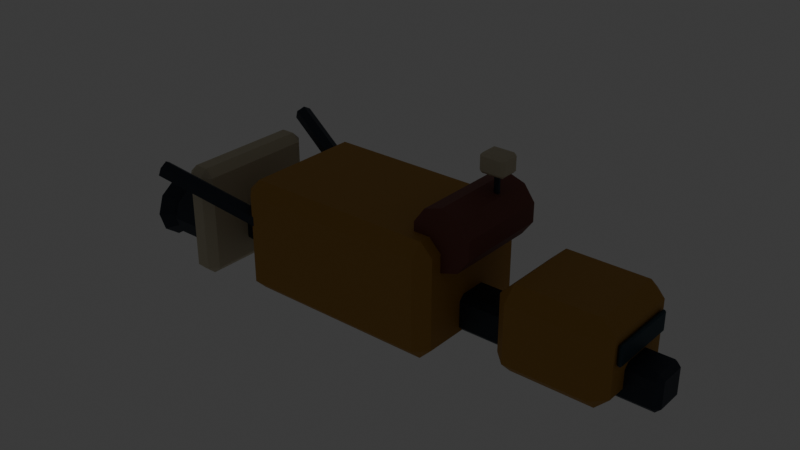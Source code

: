 # Source: small-mercy.blend  (saved by Blender 5.2.45; exported with 4.5.12 LTS)
import bpy
from mathutils import Matrix  # noqa: F401  (used for matrix-valued properties, if any)

bpy.ops.wm.read_factory_settings(use_empty=True)
scene = bpy.context.scene
scene.name = 'Scene'

# ---- collections
col_collection = bpy.data.collections.new('Collection'); scene.collection.children.link(col_collection)

# ---- materials (node trees are filled in below, after node groups)
mat_structure___graphite = bpy.data.materials.new('structure / graphite')
mat_structure___graphite.diffuse_color = (0.02956, 0.04092, 0.05781, 1.0)
mat_industrial___ochre = bpy.data.materials.new('industrial / ochre')
mat_industrial___ochre.diffuse_color = (0.4397, 0.2307, 0.03955, 1.0)
mat_smoked_glass = bpy.data.materials.new('smoked glass')
mat_smoked_glass.diffuse_color = (0.01444, 0.04667, 0.06663, 1.0)
mat_engine_throat = bpy.data.materials.new('engine throat')
mat_engine_throat.diffuse_color = (0.005605, 0.007499, 0.01096, 1.0)
mat_warm_lamp = bpy.data.materials.new('warm lamp')
mat_warm_lamp.diffuse_color = (1.0, 0.5457, 0.1559, 1.0)
mat_industrial___enamel = bpy.data.materials.new('industrial / enamel')
mat_industrial___enamel.diffuse_color = (0.5711, 0.5149, 0.3663, 1.0)
mat_industrial___oxide = bpy.data.materials.new('industrial / oxide')
mat_industrial___oxide.diffuse_color = (0.1746, 0.05448, 0.03955, 1.0)

# ---- material node trees
mat_structure___graphite.use_nodes = True; mat_structure___graphite.node_tree.nodes.clear()
_N = mat_structure___graphite.node_tree.nodes; _L = mat_structure___graphite.node_tree.links
n0 = _N.new('ShaderNodeBsdfPrincipled'); n0.name = 'Principled BSDF'; n0.location = (-200, 100)
n0.inputs[0].default_value = (0.02956, 0.04092, 0.05781, 1.0)
n0.inputs[1].default_value = 0.4
n0.inputs[2].default_value = 0.55
n0.inputs[10].default_value = 0.005
n0.inputs[27].default_value = (0.02956, 0.04092, 0.05781, 1.0)
n1 = _N.new('ShaderNodeOutputMaterial'); n1.name = 'Material Output'; n1.location = (200, 100)
_L.new(n0.outputs[0], n1.inputs[0])
n1.is_active_output = True
mat_industrial___ochre.use_nodes = True; mat_industrial___ochre.node_tree.nodes.clear()
_N = mat_industrial___ochre.node_tree.nodes; _L = mat_industrial___ochre.node_tree.links
n0 = _N.new('ShaderNodeBsdfPrincipled'); n0.name = 'Principled BSDF'; n0.location = (-200, 100)
n0.inputs[0].default_value = (0.4397, 0.2307, 0.03955, 1.0)
n0.inputs[2].default_value = 0.7
n0.inputs[10].default_value = 0.005
n0.inputs[27].default_value = (0.4397, 0.2307, 0.03955, 1.0)
n1 = _N.new('ShaderNodeOutputMaterial'); n1.name = 'Material Output'; n1.location = (200, 100)
_L.new(n0.outputs[0], n1.inputs[0])
n1.is_active_output = True
mat_smoked_glass.use_nodes = True; mat_smoked_glass.node_tree.nodes.clear()
_N = mat_smoked_glass.node_tree.nodes; _L = mat_smoked_glass.node_tree.links
n0 = _N.new('ShaderNodeBsdfPrincipled'); n0.name = 'Principled BSDF'; n0.location = (-200, 100)
n0.inputs[0].default_value = (0.01444, 0.04667, 0.06663, 1.0)
n0.inputs[1].default_value = 0.2
n0.inputs[2].default_value = 0.55
n0.inputs[10].default_value = 0.005
n0.inputs[27].default_value = (0.01444, 0.04667, 0.06663, 1.0)
n1 = _N.new('ShaderNodeOutputMaterial'); n1.name = 'Material Output'; n1.location = (200, 100)
_L.new(n0.outputs[0], n1.inputs[0])
n1.is_active_output = True
mat_engine_throat.use_nodes = True; mat_engine_throat.node_tree.nodes.clear()
_N = mat_engine_throat.node_tree.nodes; _L = mat_engine_throat.node_tree.links
n0 = _N.new('ShaderNodeBsdfPrincipled'); n0.name = 'Principled BSDF'; n0.location = (-200, 100)
n0.inputs[0].default_value = (0.005605, 0.007499, 0.01096, 1.0)
n0.inputs[1].default_value = 0.3
n0.inputs[2].default_value = 0.55
n0.inputs[10].default_value = 0.005
n0.inputs[27].default_value = (0.005605, 0.007499, 0.01096, 1.0)
n1 = _N.new('ShaderNodeOutputMaterial'); n1.name = 'Material Output'; n1.location = (200, 100)
_L.new(n0.outputs[0], n1.inputs[0])
n1.is_active_output = True
mat_warm_lamp.use_nodes = True; mat_warm_lamp.node_tree.nodes.clear()
_N = mat_warm_lamp.node_tree.nodes; _L = mat_warm_lamp.node_tree.links
n0 = _N.new('ShaderNodeBsdfPrincipled'); n0.name = 'Principled BSDF'; n0.location = (-200, 100)
n0.inputs[0].default_value = (1.0, 0.5457, 0.1559, 1.0)
n0.inputs[2].default_value = 0.7
n0.inputs[10].default_value = 0.005
n0.inputs[27].default_value = (1.0, 0.5457, 0.1559, 1.0)
n0.inputs[28].default_value = 2.0
n1 = _N.new('ShaderNodeOutputMaterial'); n1.name = 'Material Output'; n1.location = (200, 100)
_L.new(n0.outputs[0], n1.inputs[0])
n1.is_active_output = True
mat_industrial___enamel.use_nodes = True; mat_industrial___enamel.node_tree.nodes.clear()
_N = mat_industrial___enamel.node_tree.nodes; _L = mat_industrial___enamel.node_tree.links
n0 = _N.new('ShaderNodeBsdfPrincipled'); n0.name = 'Principled BSDF'; n0.location = (-200, 100)
n0.inputs[0].default_value = (0.5711, 0.5149, 0.3663, 1.0)
n0.inputs[2].default_value = 0.7
n0.inputs[10].default_value = 0.005
n0.inputs[27].default_value = (0.5711, 0.5149, 0.3663, 1.0)
n1 = _N.new('ShaderNodeOutputMaterial'); n1.name = 'Material Output'; n1.location = (200, 100)
_L.new(n0.outputs[0], n1.inputs[0])
n1.is_active_output = True
mat_industrial___oxide.use_nodes = True; mat_industrial___oxide.node_tree.nodes.clear()
_N = mat_industrial___oxide.node_tree.nodes; _L = mat_industrial___oxide.node_tree.links
n0 = _N.new('ShaderNodeBsdfPrincipled'); n0.name = 'Principled BSDF'; n0.location = (-200, 100)
n0.inputs[0].default_value = (0.1746, 0.05448, 0.03955, 1.0)
n0.inputs[2].default_value = 0.7
n0.inputs[10].default_value = 0.005
n0.inputs[27].default_value = (0.1746, 0.05448, 0.03955, 1.0)
n1 = _N.new('ShaderNodeOutputMaterial'); n1.name = 'Material Output'; n1.location = (200, 100)
_L.new(n0.outputs[0], n1.inputs[0])
n1.is_active_output = True

# ---- world
world_world = bpy.data.worlds.new('World'); scene.world = world_world
world_world.use_nodes = True; world_world.node_tree.nodes.clear()
_N = world_world.node_tree.nodes; _L = world_world.node_tree.links
n0 = _N.new('ShaderNodeOutputWorld'); n0.name = 'World Output'; n0.location = (200, 100)
n1 = _N.new('ShaderNodeBackground'); n1.name = 'Background'; n1.location = (-200, 100)
n1.inputs[0].default_value = (0.05088, 0.05088, 0.05088, 1.0)
_L.new(n1.outputs[0], n0.inputs[0])
n0.is_active_output = True
world_world.color = (0.05088, 0.05088, 0.05088)
world_world.sun_shadow_jitter_overblur = 0.0

# ---- meshes
me_cube_050 = bpy.data.meshes.new('Cube.050')
me_cube_050.from_pydata([(-3.92, -0.195, -0.275), (-3.92, -0.275, -0.195), (-4.0, -0.195, -0.195), (-3.92, -0.275, 0.195), (-3.92, -0.195, 0.275), (-4.0, -0.195, 0.195), (-3.92, 0.195, -0.275), (-4.0, 0.195, -0.195), (-3.92, 0.275, -0.195), (-3.92, 0.195, 0.275), (-3.92, 0.275, 0.195), (-4.0, 0.195, 0.195), (3.92, -0.195, -0.275), (4.0, -0.195, -0.195), (3.92, -0.275, -0.195), (3.92, -0.195, 0.275), (3.92, -0.275, 0.195), (4.0, -0.195, 0.195), (3.92, 0.195, -0.275), (3.92, 0.275, -0.195), (4.0, 0.195, -0.195), (3.92, 0.195, 0.275), (4.0, 0.195, 0.195), (3.92, 0.275, 0.195)], [], [(0, 1, 2), (3, 4, 5), (6, 7, 8), (9, 10, 11), (12, 13, 14), (15, 16, 17), (18, 19, 20), (21, 22, 23), (6, 0, 2, 7), (1, 3, 5, 2), (4, 9, 11, 5), (10, 8, 7, 11), (18, 6, 8, 19), (9, 21, 23, 10), (22, 20, 19, 23), (12, 18, 20, 13), (21, 15, 17, 22), (16, 14, 13, 17), (0, 12, 14, 1), (15, 4, 3, 16), (6, 18, 12, 0), (2, 5, 11, 7), (14, 16, 3, 1), (21, 9, 4, 15), (8, 10, 23, 19), (20, 22, 17, 13)])
_uv = me_cube_050.uv_layers.new(name='UVMap')
_uv.uv.foreach_set('vector', [0.1275, 0.7136, 0.1275, 0.75, 0.125, 0.7136, 0.5886, 0.0, 0.625, 0.03636, 0.5886, 0.03636, 0.1275, 0.5364, 0.125, 0.5364, 0.1275, 0.5, 0.625, 0.2266, 0.5886, 0.2519, 0.5886, 0.2136, 0.3725, 0.7136, 0.4023, 0.7136, 0.3919, 0.7513, 0.6263, 0.7331, 0.5886, 0.7525, 0.5886, 0.7227, 0.3725, 0.5364, 0.3919, 0.4988, 0.4023, 0.5364, 0.6263, 0.5169, 0.5886, 0.5273, 0.5886, 0.4975, 0.1275, 0.5364, 0.1275, 0.7136, 0.125, 0.7136, 0.125, 0.5364, 0.4114, 0.0, 0.5886, 0.0, 0.5886, 0.03636, 0.4114, 0.03636, 0.625, 0.03636, 0.625, 0.2266, 0.5886, 0.2136, 0.5886, 0.03636, 0.5886, 0.2519, 0.4114, 0.2525, 0.4114, 0.2136, 0.5886, 0.2136, 0.3725, 0.5364, 0.1275, 0.5364, 0.1275, 0.5, 0.3919, 0.4988, 0.625, 0.2266, 0.6263, 0.5169, 0.5886, 0.4975, 0.5886, 0.2519, 0.5886, 0.5273, 0.4023, 0.5364, 0.3919, 0.4988, 0.5886, 0.4975, 0.3725, 0.7136, 0.3725, 0.5364, 0.4023, 0.5364, 0.4023, 0.7136, 0.6263, 0.5169, 0.6263, 0.7331, 0.5886, 0.7227, 0.5886, 0.5273, 0.5886, 0.7525, 0.3919, 0.7513, 0.4023, 0.7136, 0.5886, 0.7227, 0.1275, 0.7136, 0.3725, 0.7136, 0.3919, 0.7513, 0.1275, 0.75, 0.6263, 0.7331, 0.625, 0.9975, 0.5886, 0.9975, 0.5886, 0.7525, 0.1275, 0.5364, 0.3725, 0.5364, 0.3725, 0.7136, 0.1275, 0.7136, 0.4114, 0.03636, 0.5886, 0.03636, 0.5886, 0.2136, 0.4114, 0.2136, 0.3919, 0.7513, 0.5886, 0.7525, 0.5886, 0.9975, 0.4114, 0.9975, 0.6263, 0.5169, 0.8725, 0.5364, 0.8725, 0.7136, 0.6263, 0.7331, 0.4114, 0.2525, 0.5886, 0.2519, 0.5886, 0.4975, 0.3919, 0.4988, 0.4023, 0.5364, 0.5886, 0.5273, 0.5886, 0.7227, 0.4023, 0.7136])
me_cube_050.materials.append(mat_structure___graphite)
me_cube_050.update()
me_cube_051 = bpy.data.meshes.new('Cube.051')
me_cube_051.from_pydata([(-0.6, -0.575, -0.625), (-0.6, -0.775, -0.425), (-0.8, -0.575, -0.425), (-0.6, -0.775, 0.425), (-0.6, -0.575, 0.625), (-0.8, -0.575, 0.425), (-0.6, 0.575, -0.625), (-0.8, 0.575, -0.425), (-0.6, 0.775, -0.425), (-0.6, 0.575, 0.625), (-0.6, 0.775, 0.425), (-0.8, 0.575, 0.425), (0.6, -0.575, -0.625), (0.8, -0.575, -0.425), (0.6, -0.775, -0.425), (0.6, -0.575, 0.625), (0.6, -0.775, 0.425), (0.8, -0.575, 0.425), (0.6, 0.575, -0.625), (0.6, 0.775, -0.425), (0.8, 0.575, -0.425), (0.6, 0.575, 0.625), (0.8, 0.575, 0.425), (0.6, 0.775, 0.425)], [], [(0, 1, 2), (3, 4, 5), (6, 7, 8), (9, 10, 11), (12, 13, 14), (15, 16, 17), (18, 19, 20), (21, 22, 23), (6, 0, 2, 7), (1, 3, 5, 2), (4, 9, 11, 5), (10, 8, 7, 11), (18, 6, 8, 19), (9, 21, 23, 10), (22, 20, 19, 23), (12, 18, 20, 13), (21, 15, 17, 22), (16, 14, 13, 17), (0, 12, 14, 1), (15, 4, 3, 16), (6, 18, 12, 0), (2, 5, 11, 7), (14, 16, 3, 1), (21, 9, 4, 15), (8, 10, 23, 19), (20, 22, 17, 13)])
_uv = me_cube_051.uv_layers.new(name='UVMap')
_uv.uv.foreach_set('vector', [0.1562, 0.7177, 0.1562, 0.75, 0.125, 0.7177, 0.585, 0.0, 0.625, 0.03226, 0.585, 0.03226, 0.1562, 0.5323, 0.125, 0.5323, 0.1562, 0.5, 0.625, 0.2389, 0.585, 0.2734, 0.585, 0.2177, 0.3438, 0.7177, 0.405, 0.7177, 0.3794, 0.7656, 0.6406, 0.7495, 0.585, 0.7812, 0.585, 0.7258, 0.3438, 0.5323, 0.3794, 0.4844, 0.405, 0.5323, 0.6406, 0.5005, 0.585, 0.5242, 0.585, 0.4688, 0.1562, 0.5323, 0.1562, 0.7177, 0.125, 0.7177, 0.125, 0.5323, 0.415, 0.0, 0.585, 0.0, 0.585, 0.03226, 0.415, 0.03226, 0.625, 0.03226, 0.625, 0.2389, 0.585, 0.2177, 0.585, 0.03226, 0.585, 0.2734, 0.415, 0.2812, 0.415, 0.2177, 0.585, 0.2177, 0.3438, 0.5323, 0.1562, 0.5323, 0.1562, 0.5, 0.3794, 0.4844, 0.625, 0.2389, 0.6406, 0.5005, 0.585, 0.4688, 0.585, 0.2734, 0.585, 0.5242, 0.405, 0.5323, 0.3794, 0.4844, 0.585, 0.4688, 0.3438, 0.7177, 0.3438, 0.5323, 0.405, 0.5323, 0.405, 0.7177, 0.6406, 0.5005, 0.6406, 0.7495, 0.585, 0.7258, 0.585, 0.5242, 0.585, 0.7812, 0.3794, 0.7656, 0.405, 0.7177, 0.585, 0.7258, 0.1562, 0.7177, 0.3438, 0.7177, 0.3794, 0.7656, 0.1562, 0.75, 0.6406, 0.7495, 0.625, 0.9688, 0.585, 0.9688, 0.585, 0.7812, 0.1562, 0.5323, 0.3438, 0.5323, 0.3438, 0.7177, 0.1562, 0.7177, 0.415, 0.03226, 0.585, 0.03226, 0.585, 0.2177, 0.415, 0.2177, 0.3794, 0.7656, 0.585, 0.7812, 0.585, 0.9688, 0.415, 0.9688, 0.6406, 0.5005, 0.8438, 0.5323, 0.8438, 0.7177, 0.6406, 0.7495, 0.415, 0.2812, 0.585, 0.2734, 0.585, 0.4688, 0.3794, 0.4844, 0.405, 0.5323, 0.585, 0.5242, 0.585, 0.7258, 0.405, 0.7177])
me_cube_051.materials.append(mat_industrial___ochre)
me_cube_051.update()
me_cube_052 = bpy.data.meshes.new('Cube.052')
me_cube_052.from_pydata([(-0.01, -0.505, -0.15), (-0.01, -0.525, -0.13), (-0.03, -0.505, -0.13), (-0.01, -0.525, 0.13), (-0.01, -0.505, 0.15), (-0.03, -0.505, 0.13), (-0.01, 0.505, -0.15), (-0.03, 0.505, -0.13), (-0.01, 0.525, -0.13), (-0.01, 0.505, 0.15), (-0.01, 0.525, 0.13), (-0.03, 0.505, 0.13), (0.01, -0.505, -0.15), (0.03, -0.505, -0.13), (0.01, -0.525, -0.13), (0.01, -0.505, 0.15), (0.01, -0.525, 0.13), (0.03, -0.505, 0.13), (0.01, 0.505, -0.15), (0.01, 0.525, -0.13), (0.03, 0.505, -0.13), (0.01, 0.505, 0.15), (0.03, 0.505, 0.13), (0.01, 0.525, 0.13)], [], [(0, 1, 2), (3, 4, 5), (6, 7, 8), (9, 10, 11), (12, 13, 14), (15, 16, 17), (18, 19, 20), (21, 22, 23), (6, 0, 2, 7), (1, 3, 5, 2), (4, 9, 11, 5), (10, 8, 7, 11), (18, 6, 8, 19), (9, 21, 23, 10), (22, 20, 19, 23), (12, 18, 20, 13), (21, 15, 17, 22), (16, 14, 13, 17), (0, 12, 14, 1), (15, 4, 3, 16), (6, 18, 12, 0), (2, 5, 11, 7), (14, 16, 3, 1), (21, 9, 4, 15), (8, 10, 23, 19), (20, 22, 17, 13)])
_uv = me_cube_052.uv_layers.new(name='UVMap')
_uv.uv.foreach_set('vector', [0.2083, 0.7452, 0.2083, 0.75, 0.125, 0.7452, 0.6083, 0.0, 0.625, 0.004762, 0.6083, 0.004762, 0.2083, 0.5048, 0.125, 0.5048, 0.2083, 0.5, 0.625, 0.2746, 0.6083, 0.3125, 0.6083, 0.2452, 0.2917, 0.7452, 0.3875, 0.7452, 0.3417, 0.7917, 0.6667, 0.7893, 0.6083, 0.8333, 0.6083, 0.7464, 0.2917, 0.5048, 0.3417, 0.4583, 0.3875, 0.5048, 0.6667, 0.4607, 0.6083, 0.5036, 0.6083, 0.4167, 0.2083, 0.5048, 0.2083, 0.7452, 0.125, 0.7452, 0.125, 0.5048, 0.3917, 0.0, 0.6083, 0.0, 0.6083, 0.004762, 0.3917, 0.004762, 0.625, 0.004762, 0.625, 0.2746, 0.6083, 0.2452, 0.6083, 0.004762, 0.6083, 0.3125, 0.3917, 0.3333, 0.3917, 0.2452, 0.6083, 0.2452, 0.2917, 0.5048, 0.2083, 0.5048, 0.2083, 0.5, 0.3417, 0.4583, 0.625, 0.2746, 0.6667, 0.4607, 0.6083, 0.4167, 0.6083, 0.3125, 0.6083, 0.5036, 0.3875, 0.5048, 0.3417, 0.4583, 0.6083, 0.4167, 0.2917, 0.7452, 0.2917, 0.5048, 0.3875, 0.5048, 0.3875, 0.7452, 0.6667, 0.4607, 0.6667, 0.7893, 0.6083, 0.7464, 0.6083, 0.5036, 0.6083, 0.8333, 0.3417, 0.7917, 0.3875, 0.7452, 0.6083, 0.7464, 0.2083, 0.7452, 0.2917, 0.7452, 0.3417, 0.7917, 0.2083, 0.75, 0.6667, 0.7893, 0.625, 0.9167, 0.6083, 0.9167, 0.6083, 0.8333, 0.2083, 0.5048, 0.2917, 0.5048, 0.2917, 0.7452, 0.2083, 0.7452, 0.3917, 0.004762, 0.6083, 0.004762, 0.6083, 0.2452, 0.3917, 0.2452, 0.3417, 0.7917, 0.6083, 0.8333, 0.6083, 0.9167, 0.3917, 0.9167, 0.6667, 0.4607, 0.7917, 0.5048, 0.7917, 0.7452, 0.6667, 0.7893, 0.3917, 0.3333, 0.6083, 0.3125, 0.6083, 0.4167, 0.3417, 0.4583, 0.3875, 0.5048, 0.6083, 0.5036, 0.6083, 0.7464, 0.3875, 0.7452])
me_cube_052.materials.append(mat_smoked_glass)
me_cube_052.update()
me_cone_082 = bpy.data.meshes.new('Cone.082')
me_cone_082.from_pydata([(0.0, 0.408, -0.2975), (0.0, 0.408, 0.2975), (0.2398, 0.3301, -0.2975), (0.2398, 0.3301, 0.2975), (0.388, 0.1261, -0.2975), (0.388, 0.1261, 0.2975), (0.388, -0.1261, -0.2975), (0.388, -0.1261, 0.2975), (0.2398, -0.3301, -0.2975), (0.2398, -0.3301, 0.2975), (0.0, -0.408, -0.2975), (0.0, -0.408, 0.2975), (-0.2398, -0.3301, -0.2975), (-0.2398, -0.3301, 0.2975), (-0.388, -0.1261, -0.2975), (-0.388, -0.1261, 0.2975), (-0.388, 0.1261, -0.2975), (-0.388, 0.1261, 0.2975), (-0.2398, 0.3301, -0.2975), (-0.2398, 0.3301, 0.2975)], [], [(0, 1, 3, 2), (2, 3, 5, 4), (4, 5, 7, 6), (6, 7, 9, 8), (8, 9, 11, 10), (10, 11, 13, 12), (12, 13, 15, 14), (14, 15, 17, 16), (3, 1, 19, 17, 15, 13, 11, 9, 7, 5), (16, 17, 19, 18), (18, 19, 1, 0), (0, 2, 4, 6, 8, 10, 12, 14, 16, 18)])
_uv = me_cone_082.uv_layers.new(name='UVMap')
_uv.uv.foreach_set('vector', [1.0, 0.5, 1.0, 1.0, 0.9, 1.0, 0.9, 0.5, 0.9, 0.5, 0.9, 1.0, 0.8, 1.0, 0.8, 0.5, 0.8, 0.5, 0.8, 1.0, 0.7, 1.0, 0.7, 0.5, 0.7, 0.5, 0.7, 1.0, 0.6, 1.0, 0.6, 0.5, 0.6, 0.5, 0.6, 1.0, 0.5, 1.0, 0.5, 0.5, 0.5, 0.5, 0.5, 1.0, 0.4, 1.0, 0.4, 0.5, 0.4, 0.5, 0.4, 1.0, 0.3, 1.0, 0.3, 0.5, 0.3, 0.5, 0.3, 1.0, 0.2, 1.0, 0.2, 0.5, 0.3911, 0.4442, 0.25, 0.49, 0.1089, 0.4442, 0.02175, 0.3242, 0.02175, 0.1758, 0.1089, 0.05584, 0.25, 0.01, 0.3911, 0.05584, 0.4783, 0.1758, 0.4783, 0.3242, 0.2, 0.5, 0.2, 1.0, 0.1, 1.0, 0.1, 0.5, 0.1, 0.5, 0.1, 1.0, -7.451e-08, 1.0, -7.451e-08, 0.5, 0.75, 0.49, 0.8911, 0.4442, 0.9783, 0.3242, 0.9783, 0.1758, 0.8911, 0.05584, 0.75, 0.01, 0.6089, 0.05584, 0.5217, 0.1758, 0.5217, 0.3242, 0.6089, 0.4442])
me_cone_082.materials.append(mat_structure___graphite)
me_cone_082.update()
me_cone_083 = bpy.data.meshes.new('Cone.083')
me_cone_083.from_pydata([(0.0, 0.4845, -0.1615), (0.0, 0.255, 0.1615), (0.2848, 0.392, -0.1615), (0.1499, 0.2063, 0.1615), (0.4608, 0.1497, -0.1615), (0.2425, 0.0788, 0.1615), (0.4608, -0.1497, -0.1615), (0.2425, -0.0788, 0.1615), (0.2848, -0.392, -0.1615), (0.1499, -0.2063, 0.1615), (0.0, -0.4845, -0.1615), (0.0, -0.255, 0.1615), (-0.2848, -0.392, -0.1615), (-0.1499, -0.2063, 0.1615), (-0.4608, -0.1497, -0.1615), (-0.2425, -0.0788, 0.1615), (-0.4608, 0.1497, -0.1615), (-0.2425, 0.0788, 0.1615), (-0.2848, 0.392, -0.1615), (-0.1499, 0.2063, 0.1615)], [], [(0, 1, 3, 2), (2, 3, 5, 4), (4, 5, 7, 6), (6, 7, 9, 8), (8, 9, 11, 10), (10, 11, 13, 12), (12, 13, 15, 14), (14, 15, 17, 16), (3, 1, 19, 17, 15, 13, 11, 9, 7, 5), (16, 17, 19, 18), (18, 19, 1, 0), (0, 2, 4, 6, 8, 10, 12, 14, 16, 18)])
_uv = me_cone_083.uv_layers.new(name='UVMap')
_uv.uv.foreach_set('vector', [1.0, 0.5, 1.0, 1.0, 0.9, 1.0, 0.9, 0.5, 0.9, 0.5, 0.9, 1.0, 0.8, 1.0, 0.8, 0.5, 0.8, 0.5, 0.8, 1.0, 0.7, 1.0, 0.7, 0.5, 0.7, 0.5, 0.7, 1.0, 0.6, 1.0, 0.6, 0.5, 0.6, 0.5, 0.6, 1.0, 0.5, 1.0, 0.5, 0.5, 0.5, 0.5, 0.5, 1.0, 0.4, 1.0, 0.4, 0.5, 0.4, 0.5, 0.4, 1.0, 0.3, 1.0, 0.3, 0.5, 0.3, 0.5, 0.3, 1.0, 0.2, 1.0, 0.2, 0.5, 0.3911, 0.4442, 0.25, 0.49, 0.1089, 0.4442, 0.02175, 0.3242, 0.02175, 0.1758, 0.1089, 0.05584, 0.25, 0.01, 0.3911, 0.05584, 0.4783, 0.1758, 0.4783, 0.3242, 0.2, 0.5, 0.2, 1.0, 0.1, 1.0, 0.1, 0.5, 0.1, 0.5, 0.1, 1.0, -7.451e-08, 1.0, -7.451e-08, 0.5, 0.75, 0.49, 0.8911, 0.4442, 0.9783, 0.3242, 0.9783, 0.1758, 0.8911, 0.05584, 0.75, 0.01, 0.6089, 0.05584, 0.5217, 0.1758, 0.5217, 0.3242, 0.6089, 0.4442])
me_cone_083.materials.append(mat_structure___graphite)
me_cone_083.update()
me_cone_084 = bpy.data.meshes.new('Cone.084')
me_cone_084.from_pydata([(0.0, 0.306, -0.02), (0.0, 0.306, 0.02), (0.1799, 0.2476, -0.02), (0.1799, 0.2476, 0.02), (0.291, 0.09456, -0.02), (0.291, 0.09456, 0.02), (0.291, -0.09456, -0.02), (0.291, -0.09456, 0.02), (0.1799, -0.2476, -0.02), (0.1799, -0.2476, 0.02), (0.0, -0.306, -0.02), (0.0, -0.306, 0.02), (-0.1799, -0.2476, -0.02), (-0.1799, -0.2476, 0.02), (-0.291, -0.09456, -0.02), (-0.291, -0.09456, 0.02), (-0.291, 0.09456, -0.02), (-0.291, 0.09456, 0.02), (-0.1799, 0.2476, -0.02), (-0.1799, 0.2476, 0.02)], [], [(0, 1, 3, 2), (2, 3, 5, 4), (4, 5, 7, 6), (6, 7, 9, 8), (8, 9, 11, 10), (10, 11, 13, 12), (12, 13, 15, 14), (14, 15, 17, 16), (3, 1, 19, 17, 15, 13, 11, 9, 7, 5), (16, 17, 19, 18), (18, 19, 1, 0), (0, 2, 4, 6, 8, 10, 12, 14, 16, 18)])
_uv = me_cone_084.uv_layers.new(name='UVMap')
_uv.uv.foreach_set('vector', [1.0, 0.5, 1.0, 1.0, 0.9, 1.0, 0.9, 0.5, 0.9, 0.5, 0.9, 1.0, 0.8, 1.0, 0.8, 0.5, 0.8, 0.5, 0.8, 1.0, 0.7, 1.0, 0.7, 0.5, 0.7, 0.5, 0.7, 1.0, 0.6, 1.0, 0.6, 0.5, 0.6, 0.5, 0.6, 1.0, 0.5, 1.0, 0.5, 0.5, 0.5, 0.5, 0.5, 1.0, 0.4, 1.0, 0.4, 0.5, 0.4, 0.5, 0.4, 1.0, 0.3, 1.0, 0.3, 0.5, 0.3, 0.5, 0.3, 1.0, 0.2, 1.0, 0.2, 0.5, 0.3911, 0.4442, 0.25, 0.49, 0.1089, 0.4442, 0.02175, 0.3242, 0.02175, 0.1758, 0.1089, 0.05584, 0.25, 0.01, 0.3911, 0.05584, 0.4783, 0.1758, 0.4783, 0.3242, 0.2, 0.5, 0.2, 1.0, 0.1, 1.0, 0.1, 0.5, 0.1, 0.5, 0.1, 1.0, -7.451e-08, 1.0, -7.451e-08, 0.5, 0.75, 0.49, 0.8911, 0.4442, 0.9783, 0.3242, 0.9783, 0.1758, 0.8911, 0.05584, 0.75, 0.01, 0.6089, 0.05584, 0.5217, 0.1758, 0.5217, 0.3242, 0.6089, 0.4442])
me_cone_084.materials.append(mat_engine_throat)
me_cone_084.update()
me_cone_085 = bpy.data.meshes.new('Cone.085')
me_cone_085.from_pydata([(0.0, 0.102, -0.025), (0.0, 0.102, 0.025), (0.05995, 0.08252, -0.025), (0.05995, 0.08252, 0.025), (0.09701, 0.03152, -0.025), (0.09701, 0.03152, 0.025), (0.09701, -0.03152, -0.025), (0.09701, -0.03152, 0.025), (0.05995, -0.08252, -0.025), (0.05995, -0.08252, 0.025), (0.0, -0.102, -0.025), (0.0, -0.102, 0.025), (-0.05995, -0.08252, -0.025), (-0.05995, -0.08252, 0.025), (-0.09701, -0.03152, -0.025), (-0.09701, -0.03152, 0.025), (-0.09701, 0.03152, -0.025), (-0.09701, 0.03152, 0.025), (-0.05995, 0.08252, -0.025), (-0.05995, 0.08252, 0.025)], [], [(0, 1, 3, 2), (2, 3, 5, 4), (4, 5, 7, 6), (6, 7, 9, 8), (8, 9, 11, 10), (10, 11, 13, 12), (12, 13, 15, 14), (14, 15, 17, 16), (3, 1, 19, 17, 15, 13, 11, 9, 7, 5), (16, 17, 19, 18), (18, 19, 1, 0), (0, 2, 4, 6, 8, 10, 12, 14, 16, 18)])
_uv = me_cone_085.uv_layers.new(name='UVMap')
_uv.uv.foreach_set('vector', [1.0, 0.5, 1.0, 1.0, 0.9, 1.0, 0.9, 0.5, 0.9, 0.5, 0.9, 1.0, 0.8, 1.0, 0.8, 0.5, 0.8, 0.5, 0.8, 1.0, 0.7, 1.0, 0.7, 0.5, 0.7, 0.5, 0.7, 1.0, 0.6, 1.0, 0.6, 0.5, 0.6, 0.5, 0.6, 1.0, 0.5, 1.0, 0.5, 0.5, 0.5, 0.5, 0.5, 1.0, 0.4, 1.0, 0.4, 0.5, 0.4, 0.5, 0.4, 1.0, 0.3, 1.0, 0.3, 0.5, 0.3, 0.5, 0.3, 1.0, 0.2, 1.0, 0.2, 0.5, 0.3911, 0.4442, 0.25, 0.49, 0.1089, 0.4442, 0.02175, 0.3242, 0.02175, 0.1758, 0.1089, 0.05584, 0.25, 0.01, 0.3911, 0.05584, 0.4783, 0.1758, 0.4783, 0.3242, 0.2, 0.5, 0.2, 1.0, 0.1, 1.0, 0.1, 0.5, 0.1, 0.5, 0.1, 1.0, -7.451e-08, 1.0, -7.451e-08, 0.5, 0.75, 0.49, 0.8911, 0.4442, 0.9783, 0.3242, 0.9783, 0.1758, 0.8911, 0.05584, 0.75, 0.01, 0.6089, 0.05584, 0.5217, 0.1758, 0.5217, 0.3242, 0.6089, 0.4442])
me_cone_085.materials.append(mat_warm_lamp)
me_cone_085.update()
me_cone_086 = bpy.data.meshes.new('Cone.086')
me_cone_086.from_pydata([(0.0, 0.408, -0.2975), (0.0, 0.408, 0.2975), (0.2398, 0.3301, -0.2975), (0.2398, 0.3301, 0.2975), (0.388, 0.1261, -0.2975), (0.388, 0.1261, 0.2975), (0.388, -0.1261, -0.2975), (0.388, -0.1261, 0.2975), (0.2398, -0.3301, -0.2975), (0.2398, -0.3301, 0.2975), (0.0, -0.408, -0.2975), (0.0, -0.408, 0.2975), (-0.2398, -0.3301, -0.2975), (-0.2398, -0.3301, 0.2975), (-0.388, -0.1261, -0.2975), (-0.388, -0.1261, 0.2975), (-0.388, 0.1261, -0.2975), (-0.388, 0.1261, 0.2975), (-0.2398, 0.3301, -0.2975), (-0.2398, 0.3301, 0.2975)], [], [(0, 1, 3, 2), (2, 3, 5, 4), (4, 5, 7, 6), (6, 7, 9, 8), (8, 9, 11, 10), (10, 11, 13, 12), (12, 13, 15, 14), (14, 15, 17, 16), (3, 1, 19, 17, 15, 13, 11, 9, 7, 5), (16, 17, 19, 18), (18, 19, 1, 0), (0, 2, 4, 6, 8, 10, 12, 14, 16, 18)])
_uv = me_cone_086.uv_layers.new(name='UVMap')
_uv.uv.foreach_set('vector', [1.0, 0.5, 1.0, 1.0, 0.9, 1.0, 0.9, 0.5, 0.9, 0.5, 0.9, 1.0, 0.8, 1.0, 0.8, 0.5, 0.8, 0.5, 0.8, 1.0, 0.7, 1.0, 0.7, 0.5, 0.7, 0.5, 0.7, 1.0, 0.6, 1.0, 0.6, 0.5, 0.6, 0.5, 0.6, 1.0, 0.5, 1.0, 0.5, 0.5, 0.5, 0.5, 0.5, 1.0, 0.4, 1.0, 0.4, 0.5, 0.4, 0.5, 0.4, 1.0, 0.3, 1.0, 0.3, 0.5, 0.3, 0.5, 0.3, 1.0, 0.2, 1.0, 0.2, 0.5, 0.3911, 0.4442, 0.25, 0.49, 0.1089, 0.4442, 0.02175, 0.3242, 0.02175, 0.1758, 0.1089, 0.05584, 0.25, 0.01, 0.3911, 0.05584, 0.4783, 0.1758, 0.4783, 0.3242, 0.2, 0.5, 0.2, 1.0, 0.1, 1.0, 0.1, 0.5, 0.1, 0.5, 0.1, 1.0, -7.451e-08, 1.0, -7.451e-08, 0.5, 0.75, 0.49, 0.8911, 0.4442, 0.9783, 0.3242, 0.9783, 0.1758, 0.8911, 0.05584, 0.75, 0.01, 0.6089, 0.05584, 0.5217, 0.1758, 0.5217, 0.3242, 0.6089, 0.4442])
me_cone_086.materials.append(mat_structure___graphite)
me_cone_086.update()
me_cone_087 = bpy.data.meshes.new('Cone.087')
me_cone_087.from_pydata([(0.0, 0.4845, -0.1615), (0.0, 0.255, 0.1615), (0.2848, 0.392, -0.1615), (0.1499, 0.2063, 0.1615), (0.4608, 0.1497, -0.1615), (0.2425, 0.0788, 0.1615), (0.4608, -0.1497, -0.1615), (0.2425, -0.0788, 0.1615), (0.2848, -0.392, -0.1615), (0.1499, -0.2063, 0.1615), (0.0, -0.4845, -0.1615), (0.0, -0.255, 0.1615), (-0.2848, -0.392, -0.1615), (-0.1499, -0.2063, 0.1615), (-0.4608, -0.1497, -0.1615), (-0.2425, -0.0788, 0.1615), (-0.4608, 0.1497, -0.1615), (-0.2425, 0.0788, 0.1615), (-0.2848, 0.392, -0.1615), (-0.1499, 0.2063, 0.1615)], [], [(0, 1, 3, 2), (2, 3, 5, 4), (4, 5, 7, 6), (6, 7, 9, 8), (8, 9, 11, 10), (10, 11, 13, 12), (12, 13, 15, 14), (14, 15, 17, 16), (3, 1, 19, 17, 15, 13, 11, 9, 7, 5), (16, 17, 19, 18), (18, 19, 1, 0), (0, 2, 4, 6, 8, 10, 12, 14, 16, 18)])
_uv = me_cone_087.uv_layers.new(name='UVMap')
_uv.uv.foreach_set('vector', [1.0, 0.5, 1.0, 1.0, 0.9, 1.0, 0.9, 0.5, 0.9, 0.5, 0.9, 1.0, 0.8, 1.0, 0.8, 0.5, 0.8, 0.5, 0.8, 1.0, 0.7, 1.0, 0.7, 0.5, 0.7, 0.5, 0.7, 1.0, 0.6, 1.0, 0.6, 0.5, 0.6, 0.5, 0.6, 1.0, 0.5, 1.0, 0.5, 0.5, 0.5, 0.5, 0.5, 1.0, 0.4, 1.0, 0.4, 0.5, 0.4, 0.5, 0.4, 1.0, 0.3, 1.0, 0.3, 0.5, 0.3, 0.5, 0.3, 1.0, 0.2, 1.0, 0.2, 0.5, 0.3911, 0.4442, 0.25, 0.49, 0.1089, 0.4442, 0.02175, 0.3242, 0.02175, 0.1758, 0.1089, 0.05584, 0.25, 0.01, 0.3911, 0.05584, 0.4783, 0.1758, 0.4783, 0.3242, 0.2, 0.5, 0.2, 1.0, 0.1, 1.0, 0.1, 0.5, 0.1, 0.5, 0.1, 1.0, -7.451e-08, 1.0, -7.451e-08, 0.5, 0.75, 0.49, 0.8911, 0.4442, 0.9783, 0.3242, 0.9783, 0.1758, 0.8911, 0.05584, 0.75, 0.01, 0.6089, 0.05584, 0.5217, 0.1758, 0.5217, 0.3242, 0.6089, 0.4442])
me_cone_087.materials.append(mat_structure___graphite)
me_cone_087.update()
me_cone_088 = bpy.data.meshes.new('Cone.088')
me_cone_088.from_pydata([(0.0, 0.306, -0.02), (0.0, 0.306, 0.02), (0.1799, 0.2476, -0.02), (0.1799, 0.2476, 0.02), (0.291, 0.09456, -0.02), (0.291, 0.09456, 0.02), (0.291, -0.09456, -0.02), (0.291, -0.09456, 0.02), (0.1799, -0.2476, -0.02), (0.1799, -0.2476, 0.02), (0.0, -0.306, -0.02), (0.0, -0.306, 0.02), (-0.1799, -0.2476, -0.02), (-0.1799, -0.2476, 0.02), (-0.291, -0.09456, -0.02), (-0.291, -0.09456, 0.02), (-0.291, 0.09456, -0.02), (-0.291, 0.09456, 0.02), (-0.1799, 0.2476, -0.02), (-0.1799, 0.2476, 0.02)], [], [(0, 1, 3, 2), (2, 3, 5, 4), (4, 5, 7, 6), (6, 7, 9, 8), (8, 9, 11, 10), (10, 11, 13, 12), (12, 13, 15, 14), (14, 15, 17, 16), (3, 1, 19, 17, 15, 13, 11, 9, 7, 5), (16, 17, 19, 18), (18, 19, 1, 0), (0, 2, 4, 6, 8, 10, 12, 14, 16, 18)])
_uv = me_cone_088.uv_layers.new(name='UVMap')
_uv.uv.foreach_set('vector', [1.0, 0.5, 1.0, 1.0, 0.9, 1.0, 0.9, 0.5, 0.9, 0.5, 0.9, 1.0, 0.8, 1.0, 0.8, 0.5, 0.8, 0.5, 0.8, 1.0, 0.7, 1.0, 0.7, 0.5, 0.7, 0.5, 0.7, 1.0, 0.6, 1.0, 0.6, 0.5, 0.6, 0.5, 0.6, 1.0, 0.5, 1.0, 0.5, 0.5, 0.5, 0.5, 0.5, 1.0, 0.4, 1.0, 0.4, 0.5, 0.4, 0.5, 0.4, 1.0, 0.3, 1.0, 0.3, 0.5, 0.3, 0.5, 0.3, 1.0, 0.2, 1.0, 0.2, 0.5, 0.3911, 0.4442, 0.25, 0.49, 0.1089, 0.4442, 0.02175, 0.3242, 0.02175, 0.1758, 0.1089, 0.05584, 0.25, 0.01, 0.3911, 0.05584, 0.4783, 0.1758, 0.4783, 0.3242, 0.2, 0.5, 0.2, 1.0, 0.1, 1.0, 0.1, 0.5, 0.1, 0.5, 0.1, 1.0, -7.451e-08, 1.0, -7.451e-08, 0.5, 0.75, 0.49, 0.8911, 0.4442, 0.9783, 0.3242, 0.9783, 0.1758, 0.8911, 0.05584, 0.75, 0.01, 0.6089, 0.05584, 0.5217, 0.1758, 0.5217, 0.3242, 0.6089, 0.4442])
me_cone_088.materials.append(mat_engine_throat)
me_cone_088.update()
me_cone_089 = bpy.data.meshes.new('Cone.089')
me_cone_089.from_pydata([(0.0, 0.102, -0.025), (0.0, 0.102, 0.025), (0.05995, 0.08252, -0.025), (0.05995, 0.08252, 0.025), (0.09701, 0.03152, -0.025), (0.09701, 0.03152, 0.025), (0.09701, -0.03152, -0.025), (0.09701, -0.03152, 0.025), (0.05995, -0.08252, -0.025), (0.05995, -0.08252, 0.025), (0.0, -0.102, -0.025), (0.0, -0.102, 0.025), (-0.05995, -0.08252, -0.025), (-0.05995, -0.08252, 0.025), (-0.09701, -0.03152, -0.025), (-0.09701, -0.03152, 0.025), (-0.09701, 0.03152, -0.025), (-0.09701, 0.03152, 0.025), (-0.05995, 0.08252, -0.025), (-0.05995, 0.08252, 0.025)], [], [(0, 1, 3, 2), (2, 3, 5, 4), (4, 5, 7, 6), (6, 7, 9, 8), (8, 9, 11, 10), (10, 11, 13, 12), (12, 13, 15, 14), (14, 15, 17, 16), (3, 1, 19, 17, 15, 13, 11, 9, 7, 5), (16, 17, 19, 18), (18, 19, 1, 0), (0, 2, 4, 6, 8, 10, 12, 14, 16, 18)])
_uv = me_cone_089.uv_layers.new(name='UVMap')
_uv.uv.foreach_set('vector', [1.0, 0.5, 1.0, 1.0, 0.9, 1.0, 0.9, 0.5, 0.9, 0.5, 0.9, 1.0, 0.8, 1.0, 0.8, 0.5, 0.8, 0.5, 0.8, 1.0, 0.7, 1.0, 0.7, 0.5, 0.7, 0.5, 0.7, 1.0, 0.6, 1.0, 0.6, 0.5, 0.6, 0.5, 0.6, 1.0, 0.5, 1.0, 0.5, 0.5, 0.5, 0.5, 0.5, 1.0, 0.4, 1.0, 0.4, 0.5, 0.4, 0.5, 0.4, 1.0, 0.3, 1.0, 0.3, 0.5, 0.3, 0.5, 0.3, 1.0, 0.2, 1.0, 0.2, 0.5, 0.3911, 0.4442, 0.25, 0.49, 0.1089, 0.4442, 0.02175, 0.3242, 0.02175, 0.1758, 0.1089, 0.05584, 0.25, 0.01, 0.3911, 0.05584, 0.4783, 0.1758, 0.4783, 0.3242, 0.2, 0.5, 0.2, 1.0, 0.1, 1.0, 0.1, 0.5, 0.1, 0.5, 0.1, 1.0, -7.451e-08, 1.0, -7.451e-08, 0.5, 0.75, 0.49, 0.8911, 0.4442, 0.9783, 0.3242, 0.9783, 0.1758, 0.8911, 0.05584, 0.75, 0.01, 0.6089, 0.05584, 0.5217, 0.1758, 0.5217, 0.3242, 0.6089, 0.4442])
me_cone_089.materials.append(mat_warm_lamp)
me_cone_089.update()
me_cube_053 = bpy.data.meshes.new('Cube.053')
me_cube_053.from_pydata([(-0.105, -0.88, -0.85), (-0.105, -1.0, -0.73), (-0.225, -0.88, -0.73), (-0.105, -1.0, 0.73), (-0.105, -0.88, 0.85), (-0.225, -0.88, 0.73), (-0.105, 0.88, -0.85), (-0.225, 0.88, -0.73), (-0.105, 1.0, -0.73), (-0.105, 0.88, 0.85), (-0.105, 1.0, 0.73), (-0.225, 0.88, 0.73), (0.105, -0.88, -0.85), (0.225, -0.88, -0.73), (0.105, -1.0, -0.73), (0.105, -0.88, 0.85), (0.105, -1.0, 0.73), (0.225, -0.88, 0.73), (0.105, 0.88, -0.85), (0.105, 1.0, -0.73), (0.225, 0.88, -0.73), (0.105, 0.88, 0.85), (0.225, 0.88, 0.73), (0.105, 1.0, 0.73)], [], [(0, 1, 2), (3, 4, 5), (6, 7, 8), (9, 10, 11), (12, 13, 14), (15, 16, 17), (18, 19, 20), (21, 22, 23), (6, 0, 2, 7), (1, 3, 5, 2), (4, 9, 11, 5), (10, 8, 7, 11), (18, 6, 8, 19), (9, 21, 23, 10), (22, 20, 19, 23), (12, 18, 20, 13), (21, 15, 17, 22), (16, 14, 13, 17), (0, 12, 14, 1), (15, 4, 3, 16), (6, 18, 12, 0), (2, 5, 11, 7), (14, 16, 3, 1), (21, 9, 4, 15), (8, 10, 23, 19), (20, 22, 17, 13)])
_uv = me_cube_053.uv_layers.new(name='UVMap')
_uv.uv.foreach_set('vector', [0.1917, 0.735, 0.1917, 0.75, 0.125, 0.735, 0.6074, 0.0, 0.625, 0.015, 0.6074, 0.015, 0.1917, 0.515, 0.125, 0.515, 0.1917, 0.5, 0.625, 0.2622, 0.6074, 0.3, 0.6074, 0.235, 0.3083, 0.735, 0.3882, 0.735, 0.3505, 0.7833, 0.6583, 0.7758, 0.6074, 0.8167, 0.6074, 0.7387, 0.3083, 0.515, 0.3505, 0.4667, 0.3882, 0.515, 0.6583, 0.4742, 0.6074, 0.5113, 0.6074, 0.4333, 0.1917, 0.515, 0.1917, 0.735, 0.125, 0.735, 0.125, 0.515, 0.3926, 0.0, 0.6074, 0.0, 0.6074, 0.015, 0.3926, 0.015, 0.625, 0.015, 0.625, 0.2622, 0.6074, 0.235, 0.6074, 0.015, 0.6074, 0.3, 0.3926, 0.3167, 0.3926, 0.235, 0.6074, 0.235, 0.3083, 0.515, 0.1917, 0.515, 0.1917, 0.5, 0.3505, 0.4667, 0.625, 0.2622, 0.6583, 0.4742, 0.6074, 0.4333, 0.6074, 0.3, 0.6074, 0.5113, 0.3882, 0.515, 0.3505, 0.4667, 0.6074, 0.4333, 0.3083, 0.735, 0.3083, 0.515, 0.3882, 0.515, 0.3882, 0.735, 0.6583, 0.4742, 0.6583, 0.7758, 0.6074, 0.7387, 0.6074, 0.5113, 0.6074, 0.8167, 0.3505, 0.7833, 0.3882, 0.735, 0.6074, 0.7387, 0.1917, 0.735, 0.3083, 0.735, 0.3505, 0.7833, 0.1917, 0.75, 0.6583, 0.7758, 0.625, 0.9333, 0.6074, 0.9333, 0.6074, 0.8167, 0.1917, 0.515, 0.3083, 0.515, 0.3083, 0.735, 0.1917, 0.735, 0.3926, 0.015, 0.6074, 0.015, 0.6074, 0.235, 0.3926, 0.235, 0.3505, 0.7833, 0.6074, 0.8167, 0.6074, 0.9333, 0.3926, 0.9333, 0.6583, 0.4742, 0.8083, 0.515, 0.8083, 0.735, 0.6583, 0.7758, 0.3926, 0.3167, 0.6074, 0.3, 0.6074, 0.4333, 0.3505, 0.4667, 0.3882, 0.515, 0.6074, 0.5113, 0.6074, 0.7387, 0.3882, 0.735])
me_cube_053.materials.append(mat_industrial___enamel)
me_cube_053.update()
me_cube_054 = bpy.data.meshes.new('Cube.054')
me_cube_054.from_pydata([(-1.42, -0.87, -0.85), (-1.42, -1.05, -0.67), (-1.6, -0.87, -0.67), (-1.42, -1.05, 0.67), (-1.42, -0.87, 0.85), (-1.6, -0.87, 0.67), (-1.42, 0.87, -0.85), (-1.6, 0.87, -0.67), (-1.42, 1.05, -0.67), (-1.42, 0.87, 0.85), (-1.42, 1.05, 0.67), (-1.6, 0.87, 0.67), (1.42, -0.87, -0.85), (1.6, -0.87, -0.67), (1.42, -1.05, -0.67), (1.42, -0.87, 0.85), (1.42, -1.05, 0.67), (1.6, -0.87, 0.67), (1.42, 0.87, -0.85), (1.42, 1.05, -0.67), (1.6, 0.87, -0.67), (1.42, 0.87, 0.85), (1.6, 0.87, 0.67), (1.42, 1.05, 0.67)], [], [(0, 1, 2), (3, 4, 5), (6, 7, 8), (9, 10, 11), (12, 13, 14), (15, 16, 17), (18, 19, 20), (21, 22, 23), (6, 0, 2, 7), (1, 3, 5, 2), (4, 9, 11, 5), (10, 8, 7, 11), (18, 6, 8, 19), (9, 21, 23, 10), (22, 20, 19, 23), (12, 18, 20, 13), (21, 15, 17, 22), (16, 14, 13, 17), (0, 12, 14, 1), (15, 4, 3, 16), (6, 18, 12, 0), (2, 5, 11, 7), (14, 16, 3, 1), (21, 9, 4, 15), (8, 10, 23, 19), (20, 22, 17, 13)])
_uv = me_cube_054.uv_layers.new(name='UVMap')
_uv.uv.foreach_set('vector', [0.1391, 0.7286, 0.1391, 0.75, 0.125, 0.7286, 0.5985, 0.0, 0.625, 0.02143, 0.5985, 0.02143, 0.1391, 0.5214, 0.125, 0.5214, 0.1391, 0.5, 0.625, 0.2404, 0.5985, 0.2605, 0.5985, 0.2286, 0.3609, 0.7286, 0.3949, 0.7286, 0.3812, 0.757, 0.632, 0.7463, 0.5985, 0.7641, 0.5985, 0.7339, 0.3609, 0.5214, 0.3812, 0.493, 0.3949, 0.5214, 0.632, 0.5037, 0.5985, 0.5161, 0.5985, 0.4859, 0.1391, 0.5214, 0.1391, 0.7286, 0.125, 0.7286, 0.125, 0.5214, 0.4015, 0.0, 0.5985, 0.0, 0.5985, 0.02143, 0.4015, 0.02143, 0.625, 0.02143, 0.625, 0.2404, 0.5985, 0.2286, 0.5985, 0.02143, 0.5985, 0.2605, 0.4015, 0.2641, 0.4015, 0.2286, 0.5985, 0.2286, 0.3609, 0.5214, 0.1391, 0.5214, 0.1391, 0.5, 0.3812, 0.493, 0.625, 0.2404, 0.632, 0.5037, 0.5985, 0.4859, 0.5985, 0.2605, 0.5985, 0.5161, 0.3949, 0.5214, 0.3812, 0.493, 0.5985, 0.4859, 0.3609, 0.7286, 0.3609, 0.5214, 0.3949, 0.5214, 0.3949, 0.7286, 0.632, 0.5037, 0.632, 0.7463, 0.5985, 0.7339, 0.5985, 0.5161, 0.5985, 0.7641, 0.3812, 0.757, 0.3949, 0.7286, 0.5985, 0.7339, 0.1391, 0.7286, 0.3609, 0.7286, 0.3812, 0.757, 0.1391, 0.75, 0.632, 0.7463, 0.625, 0.9859, 0.5985, 0.9859, 0.5985, 0.7641, 0.1391, 0.5214, 0.3609, 0.5214, 0.3609, 0.7286, 0.1391, 0.7286, 0.4015, 0.02143, 0.5985, 0.02143, 0.5985, 0.2286, 0.4015, 0.2286, 0.3812, 0.757, 0.5985, 0.7641, 0.5985, 0.9859, 0.4015, 0.9859, 0.632, 0.5037, 0.8609, 0.5214, 0.8609, 0.7286, 0.632, 0.7463, 0.4015, 0.2641, 0.5985, 0.2605, 0.5985, 0.4859, 0.3812, 0.493, 0.3949, 0.5214, 0.5985, 0.5161, 0.5985, 0.7339, 0.3949, 0.7286])
me_cube_054.materials.append(mat_industrial___ochre)
me_cube_054.update()
me_cone_090 = bpy.data.meshes.new('Cone.090')
me_cone_090.from_pydata([(0.0, 0.13, -1.177), (0.0, 0.13, 1.177), (0.1126, 0.065, -1.177), (0.1126, 0.065, 1.177), (0.1126, -0.065, -1.177), (0.1126, -0.065, 1.177), (0.0, -0.13, -1.177), (0.0, -0.13, 1.177), (-0.1126, -0.065, -1.177), (-0.1126, -0.065, 1.177), (-0.1126, 0.065, -1.177), (-0.1126, 0.065, 1.177)], [], [(0, 1, 3, 2), (2, 3, 5, 4), (4, 5, 7, 6), (6, 7, 9, 8), (3, 1, 11, 9, 7, 5), (8, 9, 11, 10), (10, 11, 1, 0), (0, 2, 4, 6, 8, 10)])
_uv = me_cone_090.uv_layers.new(name='UVMap')
_uv.uv.foreach_set('vector', [1.0, 0.5, 1.0, 1.0, 0.8333, 1.0, 0.8333, 0.5, 0.8333, 0.5, 0.8333, 1.0, 0.6667, 1.0, 0.6667, 0.5, 0.6667, 0.5, 0.6667, 1.0, 0.5, 1.0, 0.5, 0.5, 0.5, 0.5, 0.5, 1.0, 0.3333, 1.0, 0.3333, 0.5, 0.4578, 0.37, 0.25, 0.49, 0.04215, 0.37, 0.04215, 0.13, 0.25, 0.01, 0.4578, 0.13, 0.3333, 0.5, 0.3333, 1.0, 0.1667, 1.0, 0.1667, 0.5, 0.1667, 0.5, 0.1667, 1.0, -8.941e-08, 1.0, -8.941e-08, 0.5, 0.75, 0.49, 0.9578, 0.37, 0.9578, 0.13, 0.75, 0.01, 0.5422, 0.13, 0.5422, 0.37])
me_cone_090.materials.append(mat_structure___graphite)
me_cone_090.update()
me_cone_091 = bpy.data.meshes.new('Cone.091')
me_cone_091.from_pydata([(0.0, 0.13, -1.177), (0.0, 0.13, 1.177), (0.1126, 0.065, -1.177), (0.1126, 0.065, 1.177), (0.1126, -0.065, -1.177), (0.1126, -0.065, 1.177), (0.0, -0.13, -1.177), (0.0, -0.13, 1.177), (-0.1126, -0.065, -1.177), (-0.1126, -0.065, 1.177), (-0.1126, 0.065, -1.177), (-0.1126, 0.065, 1.177)], [], [(0, 1, 3, 2), (2, 3, 5, 4), (4, 5, 7, 6), (6, 7, 9, 8), (3, 1, 11, 9, 7, 5), (8, 9, 11, 10), (10, 11, 1, 0), (0, 2, 4, 6, 8, 10)])
_uv = me_cone_091.uv_layers.new(name='UVMap')
_uv.uv.foreach_set('vector', [1.0, 0.5, 1.0, 1.0, 0.8333, 1.0, 0.8333, 0.5, 0.8333, 0.5, 0.8333, 1.0, 0.6667, 1.0, 0.6667, 0.5, 0.6667, 0.5, 0.6667, 1.0, 0.5, 1.0, 0.5, 0.5, 0.5, 0.5, 0.5, 1.0, 0.3333, 1.0, 0.3333, 0.5, 0.4578, 0.37, 0.25, 0.49, 0.04215, 0.37, 0.04215, 0.13, 0.25, 0.01, 0.4578, 0.13, 0.3333, 0.5, 0.3333, 1.0, 0.1667, 1.0, 0.1667, 0.5, 0.1667, 0.5, 0.1667, 1.0, -8.941e-08, 1.0, -8.941e-08, 0.5, 0.75, 0.49, 0.9578, 0.37, 0.9578, 0.13, 0.75, 0.01, 0.5422, 0.13, 0.5422, 0.37])
me_cone_091.materials.append(mat_structure___graphite)
me_cone_091.update()
me_cone_092 = bpy.data.meshes.new('Cone.092')
me_cone_092.from_pydata([(0.0, 0.45, -0.7), (0.0, 0.45, 0.7), (0.2645, 0.3641, -0.7), (0.2645, 0.3641, 0.7), (0.428, 0.1391, -0.7), (0.428, 0.1391, 0.7), (0.428, -0.1391, -0.7), (0.428, -0.1391, 0.7), (0.2645, -0.3641, -0.7), (0.2645, -0.3641, 0.7), (0.0, -0.45, -0.7), (0.0, -0.45, 0.7), (-0.2645, -0.3641, -0.7), (-0.2645, -0.3641, 0.7), (-0.428, -0.1391, -0.7), (-0.428, -0.1391, 0.7), (-0.428, 0.1391, -0.7), (-0.428, 0.1391, 0.7), (-0.2645, 0.3641, -0.7), (-0.2645, 0.3641, 0.7)], [], [(0, 1, 3, 2), (2, 3, 5, 4), (4, 5, 7, 6), (6, 7, 9, 8), (8, 9, 11, 10), (10, 11, 13, 12), (12, 13, 15, 14), (14, 15, 17, 16), (3, 1, 19, 17, 15, 13, 11, 9, 7, 5), (16, 17, 19, 18), (18, 19, 1, 0), (0, 2, 4, 6, 8, 10, 12, 14, 16, 18)])
_uv = me_cone_092.uv_layers.new(name='UVMap')
_uv.uv.foreach_set('vector', [1.0, 0.5, 1.0, 1.0, 0.9, 1.0, 0.9, 0.5, 0.9, 0.5, 0.9, 1.0, 0.8, 1.0, 0.8, 0.5, 0.8, 0.5, 0.8, 1.0, 0.7, 1.0, 0.7, 0.5, 0.7, 0.5, 0.7, 1.0, 0.6, 1.0, 0.6, 0.5, 0.6, 0.5, 0.6, 1.0, 0.5, 1.0, 0.5, 0.5, 0.5, 0.5, 0.5, 1.0, 0.4, 1.0, 0.4, 0.5, 0.4, 0.5, 0.4, 1.0, 0.3, 1.0, 0.3, 0.5, 0.3, 0.5, 0.3, 1.0, 0.2, 1.0, 0.2, 0.5, 0.3911, 0.4442, 0.25, 0.49, 0.1089, 0.4442, 0.02175, 0.3242, 0.02175, 0.1758, 0.1089, 0.05584, 0.25, 0.01, 0.3911, 0.05584, 0.4783, 0.1758, 0.4783, 0.3242, 0.2, 0.5, 0.2, 1.0, 0.1, 1.0, 0.1, 0.5, 0.1, 0.5, 0.1, 1.0, -7.451e-08, 1.0, -7.451e-08, 0.5, 0.75, 0.49, 0.8911, 0.4442, 0.9783, 0.3242, 0.9783, 0.1758, 0.8911, 0.05584, 0.75, 0.01, 0.6089, 0.05584, 0.5217, 0.1758, 0.5217, 0.3242, 0.6089, 0.4442])
me_cone_092.materials.append(mat_industrial___oxide)
me_cone_092.update()
me_cone_093 = bpy.data.meshes.new('Cone.093')
me_cone_093.from_pydata([(0.0, 0.04, -0.525), (0.0, 0.04, 0.525), (0.03464, 0.02, -0.525), (0.03464, 0.02, 0.525), (0.03464, -0.02, -0.525), (0.03464, -0.02, 0.525), (0.0, -0.04, -0.525), (0.0, -0.04, 0.525), (-0.03464, -0.02, -0.525), (-0.03464, -0.02, 0.525), (-0.03464, 0.02, -0.525), (-0.03464, 0.02, 0.525)], [], [(0, 1, 3, 2), (2, 3, 5, 4), (4, 5, 7, 6), (6, 7, 9, 8), (3, 1, 11, 9, 7, 5), (8, 9, 11, 10), (10, 11, 1, 0), (0, 2, 4, 6, 8, 10)])
_uv = me_cone_093.uv_layers.new(name='UVMap')
_uv.uv.foreach_set('vector', [1.0, 0.5, 1.0, 1.0, 0.8333, 1.0, 0.8333, 0.5, 0.8333, 0.5, 0.8333, 1.0, 0.6667, 1.0, 0.6667, 0.5, 0.6667, 0.5, 0.6667, 1.0, 0.5, 1.0, 0.5, 0.5, 0.5, 0.5, 0.5, 1.0, 0.3333, 1.0, 0.3333, 0.5, 0.4578, 0.37, 0.25, 0.49, 0.04215, 0.37, 0.04215, 0.13, 0.25, 0.01, 0.4578, 0.13, 0.3333, 0.5, 0.3333, 1.0, 0.1667, 1.0, 0.1667, 0.5, 0.1667, 0.5, 0.1667, 1.0, -8.941e-08, 1.0, -8.941e-08, 0.5, 0.75, 0.49, 0.9578, 0.37, 0.9578, 0.13, 0.75, 0.01, 0.5422, 0.13, 0.5422, 0.37])
me_cone_093.materials.append(mat_structure___graphite)
me_cone_093.update()
me_cube_055 = bpy.data.meshes.new('Cube.055')
me_cube_055.from_pydata([(-0.15, -0.12, -0.14), (-0.15, -0.16, -0.1), (-0.19, -0.12, -0.1), (-0.15, -0.16, 0.1), (-0.15, -0.12, 0.14), (-0.19, -0.12, 0.1), (-0.15, 0.12, -0.14), (-0.19, 0.12, -0.1), (-0.15, 0.16, -0.1), (-0.15, 0.12, 0.14), (-0.15, 0.16, 0.1), (-0.19, 0.12, 0.1), (0.15, -0.12, -0.14), (0.19, -0.12, -0.1), (0.15, -0.16, -0.1), (0.15, -0.12, 0.14), (0.15, -0.16, 0.1), (0.19, -0.12, 0.1), (0.15, 0.12, -0.14), (0.15, 0.16, -0.1), (0.19, 0.12, -0.1), (0.15, 0.12, 0.14), (0.19, 0.12, 0.1), (0.15, 0.16, 0.1)], [], [(0, 1, 2), (3, 4, 5), (6, 7, 8), (9, 10, 11), (12, 13, 14), (15, 16, 17), (18, 19, 20), (21, 22, 23), (6, 0, 2, 7), (1, 3, 5, 2), (4, 9, 11, 5), (10, 8, 7, 11), (18, 6, 8, 19), (9, 21, 23, 10), (22, 20, 19, 23), (12, 18, 20, 13), (21, 15, 17, 22), (16, 14, 13, 17), (0, 12, 14, 1), (15, 4, 3, 16), (6, 18, 12, 0), (2, 5, 11, 7), (14, 16, 3, 1), (21, 9, 4, 15), (8, 10, 23, 19), (20, 22, 17, 13)])
_uv = me_cube_055.uv_layers.new(name='UVMap')
_uv.uv.foreach_set('vector', [0.1513, 0.7187, 0.1513, 0.75, 0.125, 0.7188, 0.5893, 0.0, 0.625, 0.03125, 0.5893, 0.03125, 0.1513, 0.5312, 0.125, 0.5312, 0.1513, 0.5, 0.625, 0.2379, 0.5893, 0.2697, 0.5893, 0.2188, 0.3487, 0.7188, 0.4018, 0.7188, 0.3797, 0.7632, 0.6382, 0.7475, 0.5893, 0.7763, 0.5893, 0.7266, 0.3487, 0.5312, 0.3797, 0.4868, 0.4018, 0.5312, 0.6382, 0.5025, 0.5893, 0.5234, 0.5893, 0.4737, 0.1513, 0.5312, 0.1513, 0.7187, 0.125, 0.7188, 0.125, 0.5312, 0.4107, 0.0, 0.5893, 0.0, 0.5893, 0.03125, 0.4107, 0.03125, 0.625, 0.03125, 0.625, 0.2379, 0.5893, 0.2188, 0.5893, 0.03125, 0.5893, 0.2697, 0.4107, 0.2763, 0.4107, 0.2188, 0.5893, 0.2188, 0.3487, 0.5312, 0.1513, 0.5312, 0.1513, 0.5, 0.3797, 0.4868, 0.625, 0.2379, 0.6382, 0.5025, 0.5893, 0.4737, 0.5893, 0.2697, 0.5893, 0.5234, 0.4018, 0.5312, 0.3797, 0.4868, 0.5893, 0.4737, 0.3487, 0.7188, 0.3487, 0.5312, 0.4018, 0.5312, 0.4018, 0.7188, 0.6382, 0.5025, 0.6382, 0.7475, 0.5893, 0.7266, 0.5893, 0.5234, 0.5893, 0.7763, 0.3797, 0.7632, 0.4018, 0.7188, 0.5893, 0.7266, 0.1513, 0.7187, 0.3487, 0.7188, 0.3797, 0.7632, 0.1513, 0.75, 0.6382, 0.7475, 0.625, 0.9737, 0.5893, 0.9737, 0.5893, 0.7763, 0.1513, 0.5312, 0.3487, 0.5312, 0.3487, 0.7188, 0.1513, 0.7187, 0.4107, 0.03125, 0.5893, 0.03125, 0.5893, 0.2188, 0.4107, 0.2188, 0.3797, 0.7632, 0.5893, 0.7763, 0.5893, 0.9737, 0.4107, 0.9737, 0.6382, 0.5025, 0.8487, 0.5312, 0.8487, 0.7188, 0.6382, 0.7475, 0.4107, 0.2763, 0.5893, 0.2697, 0.5893, 0.4737, 0.3797, 0.4868, 0.4018, 0.5312, 0.5893, 0.5234, 0.5893, 0.7266, 0.4018, 0.7188])
me_cube_055.materials.append(mat_industrial___enamel)
me_cube_055.update()

# ---- objects
ob_small_mercy = bpy.data.objects.new('small_mercy', None)
ob_hull = bpy.data.objects.new('hull', None)
ob_cargo = bpy.data.objects.new('cargo', None)
ob_drive = bpy.data.objects.new('drive', None)
ob_comms = bpy.data.objects.new('comms', None)
ob_external = bpy.data.objects.new('external', None)
ob_cosmetic = bpy.data.objects.new('cosmetic', None)
ob_structural_spine = bpy.data.objects.new('structural spine', me_cube_050)
ob_forward_command = bpy.data.objects.new('forward command', me_cube_051)
ob_bridge_glazing = bpy.data.objects.new('bridge glazing', me_cube_052)
ob_engine_jacket = bpy.data.objects.new('engine jacket', me_cone_082)
ob_engine_bell = bpy.data.objects.new('engine bell', me_cone_083)
ob_engine_throat = bpy.data.objects.new('engine throat', me_cone_084)
ob_engine_glow = bpy.data.objects.new('engine glow', me_cone_085)
ob_engine_jacket_001 = bpy.data.objects.new('engine jacket.001', me_cone_086)
ob_engine_bell_001 = bpy.data.objects.new('engine bell.001', me_cone_087)
ob_engine_throat_001 = bpy.data.objects.new('engine throat.001', me_cone_088)
ob_engine_glow_001 = bpy.data.objects.new('engine glow.001', me_cone_089)
ob_reactor_shield = bpy.data.objects.new('reactor shield', me_cube_053)
ob_machinery_block = bpy.data.objects.new('machinery block', me_cube_054)
ob_towing_arm = bpy.data.objects.new('towing arm', me_cone_090)
ob_towing_arm_001 = bpy.data.objects.new('towing arm.001', me_cone_091)
ob_tow_winch = bpy.data.objects.new('tow winch', me_cone_092)
ob_radio_mast = bpy.data.objects.new('radio mast', me_cone_093)
ob_sensor_head = bpy.data.objects.new('sensor head', me_cube_055)
ob_socket_power = bpy.data.objects.new('socket_power', None)
ob_socket_cruise = bpy.data.objects.new('socket_cruise', None)
ob_socket_maneuver = bpy.data.objects.new('socket_maneuver', None)
ob_socket_cargo = bpy.data.objects.new('socket_cargo', None)
ob_socket_utility = bpy.data.objects.new('socket_utility', None)
ob_socket_external = bpy.data.objects.new('socket_external', None)
ob_socket_cosmetic = bpy.data.objects.new('socket_cosmetic', None)

# ---- transforms, parenting, visibility, modifiers, constraints
ob_small_mercy.location = (0.0, 0.0, 0.0)
ob_hull.parent = ob_small_mercy
ob_hull.location = (0.0, 0.0, 0.0)
ob_cargo.parent = ob_small_mercy
ob_cargo.location = (0.0, 0.0, 0.0)
ob_drive.parent = ob_small_mercy
ob_drive.location = (0.0, 0.0, 0.0)
ob_comms.parent = ob_small_mercy
ob_comms.location = (0.0, 0.0, 0.0)
ob_external.parent = ob_small_mercy
ob_external.location = (0.0, 0.0, 0.0)
ob_cosmetic.parent = ob_small_mercy
ob_cosmetic.location = (0.0, 0.0, 0.0)
ob_structural_spine.parent = ob_hull
ob_structural_spine.location = (0.0, 0.0, 0.0)
ob_forward_command.parent = ob_hull
ob_forward_command.location = (2.72, 0.0, 0.35)
ob_bridge_glazing.parent = ob_hull
ob_bridge_glazing.location = (3.56, 0.0, 0.52)
ob_engine_jacket.parent = ob_drive
ob_engine_jacket.location = (-3.6, -0.41, 0.0)
ob_engine_jacket.rotation_euler = (0.0, 1.571, 0.0)
ob_engine_bell.parent = ob_drive
ob_engine_bell.location = (-4.042, -0.41, 0.0)
ob_engine_bell.rotation_euler = (0.0, 1.571, 0.0)
ob_engine_throat.parent = ob_drive
ob_engine_throat.location = (-4.22, -0.41, 0.0)
ob_engine_throat.rotation_euler = (0.0, 1.571, 0.0)
ob_engine_glow.parent = ob_drive
ob_engine_glow.location = (-4.246, -0.41, 0.0)
ob_engine_glow.rotation_euler = (0.0, 1.571, 0.0)
ob_engine_jacket_001.parent = ob_drive
ob_engine_jacket_001.location = (-3.6, 0.41, 0.0)
ob_engine_jacket_001.rotation_euler = (0.0, 1.571, 0.0)
ob_engine_bell_001.parent = ob_drive
ob_engine_bell_001.location = (-4.042, 0.41, 0.0)
ob_engine_bell_001.rotation_euler = (0.0, 1.571, 0.0)
ob_engine_throat_001.parent = ob_drive
ob_engine_throat_001.location = (-4.22, 0.41, 0.0)
ob_engine_throat_001.rotation_euler = (0.0, 1.571, 0.0)
ob_engine_glow_001.parent = ob_drive
ob_engine_glow_001.location = (-4.246, 0.41, 0.0)
ob_engine_glow_001.rotation_euler = (0.0, 1.571, 0.0)
ob_reactor_shield.parent = ob_drive
ob_reactor_shield.location = (-3.12, 0.0, 0.25)
ob_machinery_block.parent = ob_hull
ob_machinery_block.location = (-0.5, 0.0, 0.4)
ob_towing_arm.parent = ob_external
ob_towing_arm.location = (-2.25, -1.05, 0.8)
ob_towing_arm.rotation_euler = (1.224, -2.373e-08, -1.249)
ob_towing_arm_001.parent = ob_external
ob_towing_arm_001.location = (-2.25, 1.05, 0.8)
ob_towing_arm_001.rotation_euler = (1.224, -9.729e-09, -1.893)
ob_tow_winch.parent = ob_external
ob_tow_winch.location = (1.1, 0.0, 1.25)
ob_tow_winch.rotation_euler = (1.571, 0.0, 0.0)
ob_radio_mast.parent = ob_comms
ob_radio_mast.location = (1.28, 0.2, 1.525)
ob_radio_mast.rotation_euler = (0.0, -0.0, 3.142)
ob_sensor_head.parent = ob_comms
ob_sensor_head.location = (1.28, 0.2, 2.05)
ob_socket_power.parent = ob_small_mercy
ob_socket_power.location = (-2.88, 0.0, 0.35)
ob_socket_cruise.parent = ob_small_mercy
ob_socket_cruise.location = (-3.84, 0.0, 0.0)
ob_socket_maneuver.parent = ob_small_mercy
ob_socket_maneuver.location = (3.36, 0.0, -0.4)
ob_socket_cargo.parent = ob_small_mercy
ob_socket_cargo.location = (0.0, 0.0, 0.2)
ob_socket_utility.parent = ob_small_mercy
ob_socket_utility.location = (0.64, 0.2, 1.5)
ob_socket_external.parent = ob_small_mercy
ob_socket_external.location = (-0.8, 1.3, 0.2)
ob_socket_cosmetic.parent = ob_small_mercy
ob_socket_cosmetic.location = (1.6, -1.1, -0.2)

# ---- collection membership
col_collection.objects.link(ob_small_mercy)
col_collection.objects.link(ob_hull)
col_collection.objects.link(ob_cargo)
col_collection.objects.link(ob_drive)
col_collection.objects.link(ob_comms)
col_collection.objects.link(ob_external)
col_collection.objects.link(ob_cosmetic)
col_collection.objects.link(ob_structural_spine)
col_collection.objects.link(ob_forward_command)
col_collection.objects.link(ob_bridge_glazing)
col_collection.objects.link(ob_engine_jacket)
col_collection.objects.link(ob_engine_bell)
col_collection.objects.link(ob_engine_throat)
col_collection.objects.link(ob_engine_glow)
col_collection.objects.link(ob_engine_jacket_001)
col_collection.objects.link(ob_engine_bell_001)
col_collection.objects.link(ob_engine_throat_001)
col_collection.objects.link(ob_engine_glow_001)
col_collection.objects.link(ob_reactor_shield)
col_collection.objects.link(ob_machinery_block)
col_collection.objects.link(ob_towing_arm)
col_collection.objects.link(ob_towing_arm_001)
col_collection.objects.link(ob_tow_winch)
col_collection.objects.link(ob_radio_mast)
col_collection.objects.link(ob_sensor_head)
col_collection.objects.link(ob_socket_power)
col_collection.objects.link(ob_socket_cruise)
col_collection.objects.link(ob_socket_maneuver)
col_collection.objects.link(ob_socket_cargo)
col_collection.objects.link(ob_socket_utility)
col_collection.objects.link(ob_socket_external)
col_collection.objects.link(ob_socket_cosmetic)

# ---- scene / render settings (as saved in the file)
scene.frame_start = 1; scene.frame_end = 250; scene.frame_set(1)
scene.render.engine = 'BLENDER_EEVEE_NEXT'
scene.render.bake_bias = 0.0
scene.render.bake_samples = 0
scene.render.compositor_device = 'GPU'
scene.eevee.use_volume_custom_range = False
scene.eevee.fast_gi_thickness_near = 0.1
scene.eevee.fast_gi_thickness_far = 0.0
scene.eevee.ray_tracing_options.screen_trace_thickness = 0.1
bpy.context.view_layer.update()

# ---- added for rendering (the .blend has no active camera): camera
cam_auto = bpy.data.cameras.new('AutoCamera')
cam_auto.lens = 50.0
cam_auto.sensor_width = 36.0
cam_auto.clip_end = 1000.0
ob_auto_camera = bpy.data.objects.new('AutoCamera', cam_auto)
scene.collection.objects.link(ob_auto_camera)
ob_auto_camera.location = (8.41693, -10.2629, 7.63694)
ob_auto_camera.rotation_euler = (1.09748, -7.21219e-08, 0.694738)
scene.camera = ob_auto_camera
bpy.context.view_layer.update()
